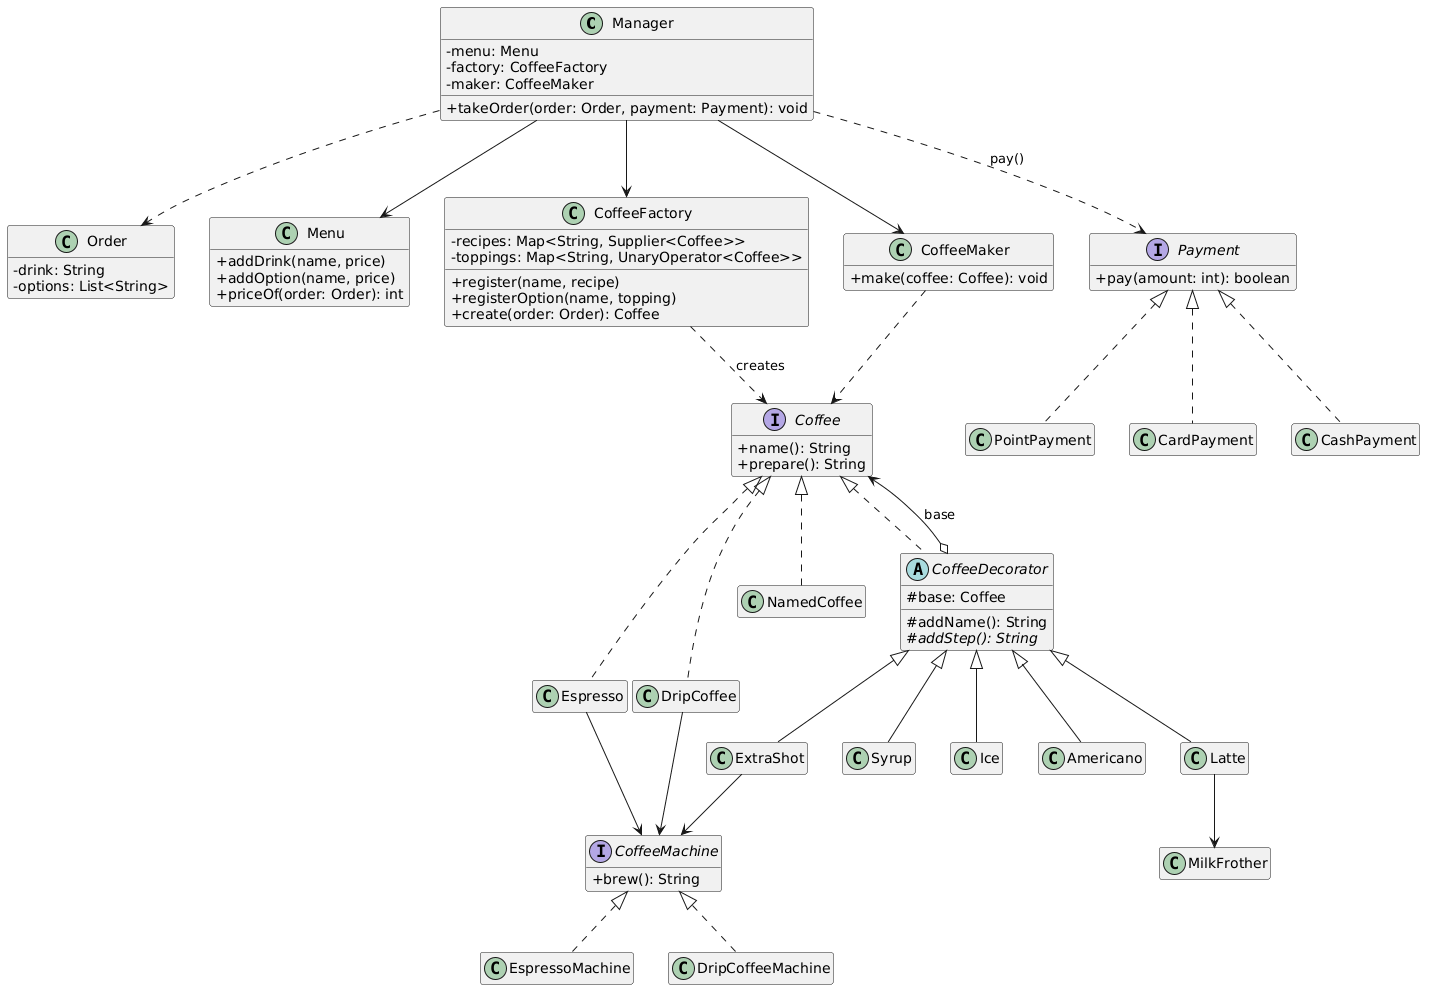

The diagram above was rendered by PlantUML. Its source (embedded in the PNG):
@startuml
skinparam classAttributeIconSize 0
hide empty members
class Manager {
  - menu: Menu
  - factory: CoffeeFactory
  - maker: CoffeeMaker
  + takeOrder(order: Order, payment: Payment): void
}
class Order {
  - drink: String
  - options: List<String>
}
class Menu {
  + addDrink(name, price)
  + addOption(name, price)
  + priceOf(order: Order): int
}
class CoffeeFactory {
  - recipes: Map<String, Supplier<Coffee>>
  - toppings: Map<String, UnaryOperator<Coffee>>
  + register(name, recipe)
  + registerOption(name, topping)
  + create(order: Order): Coffee
}
class CoffeeMaker {
  + make(coffee: Coffee): void
}
interface Payment {
  + pay(amount: int): boolean
}
class CardPayment
class CashPayment
class PointPayment
interface Coffee {
  + name(): String
  + prepare(): String
}
class Espresso
class DripCoffee
class NamedCoffee
abstract class CoffeeDecorator {
  # base: Coffee
  # addName(): String
  # {abstract} addStep(): String
}
class Americano
class Latte
class ExtraShot
class Syrup
class Ice
interface CoffeeMachine {
  + brew(): String
}
class EspressoMachine
class DripCoffeeMachine
class MilkFrother

Manager --> Menu
Manager --> CoffeeFactory
Manager --> CoffeeMaker
Manager ..> Payment : pay()
Manager ..> Order
Payment <|.. CardPayment
Payment <|.. CashPayment
Payment <|.. PointPayment
CoffeeFactory ..> Coffee : creates
CoffeeMaker ..> Coffee
Coffee <|.. Espresso
Coffee <|.. DripCoffee
Coffee <|.. NamedCoffee
Coffee <|.. CoffeeDecorator
CoffeeDecorator o--> Coffee : base
CoffeeDecorator <|-- Americano
CoffeeDecorator <|-- Latte
CoffeeDecorator <|-- ExtraShot
CoffeeDecorator <|-- Syrup
CoffeeDecorator <|-- Ice
Espresso --> CoffeeMachine
DripCoffee --> CoffeeMachine
ExtraShot --> CoffeeMachine
Latte --> MilkFrother
CoffeeMachine <|.. EspressoMachine
CoffeeMachine <|.. DripCoffeeMachine
@enduml